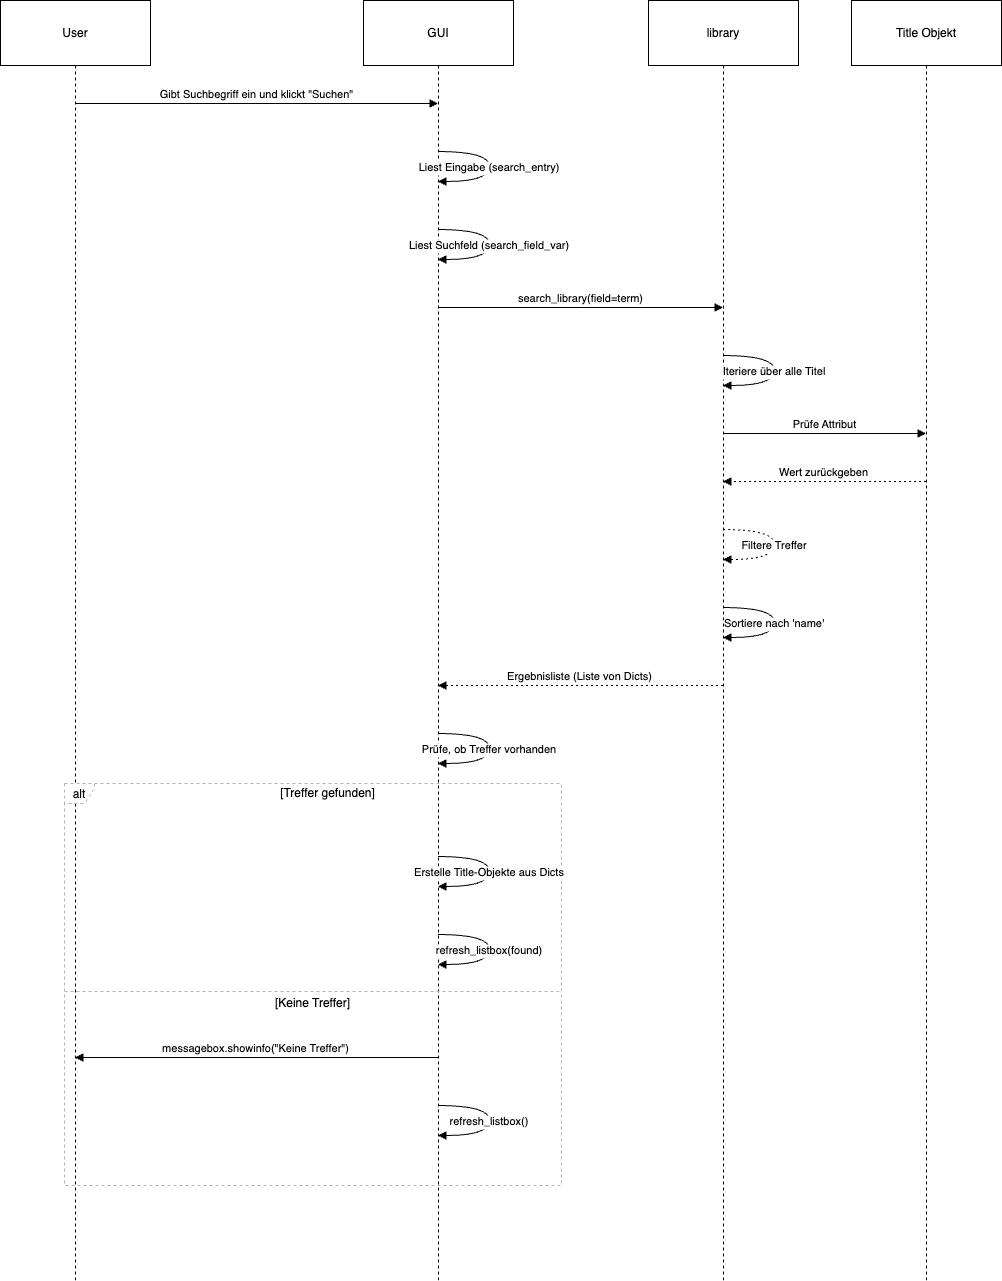

The diagram above was exported from draw.io. Its source (the exported page's mxGraphModel, read from the mxfile embedded in the PNG):
<mxGraphModel dx="1194" dy="612" grid="1" gridSize="10" guides="1" tooltips="1" connect="1" arrows="1" fold="1" page="1" pageScale="1" pageWidth="827" pageHeight="1169" math="0" shadow="0">
  <root>
    <mxCell id="0" />
    <mxCell id="1" parent="0" />
    <mxCell id="DgPlLwvMjb5XupdnVPBv-1" value="User" style="shape=umlLifeline;perimeter=lifelinePerimeter;whiteSpace=wrap;container=1;dropTarget=0;collapsible=0;recursiveResize=0;outlineConnect=0;portConstraint=eastwest;newEdgeStyle={&quot;edgeStyle&quot;:&quot;elbowEdgeStyle&quot;,&quot;elbow&quot;:&quot;vertical&quot;,&quot;curved&quot;:0,&quot;rounded&quot;:0};size=65;" vertex="1" parent="1">
      <mxGeometry x="20" y="20" width="150" height="1280" as="geometry" />
    </mxCell>
    <mxCell id="DgPlLwvMjb5XupdnVPBv-2" value="GUI" style="shape=umlLifeline;perimeter=lifelinePerimeter;whiteSpace=wrap;container=1;dropTarget=0;collapsible=0;recursiveResize=0;outlineConnect=0;portConstraint=eastwest;newEdgeStyle={&quot;edgeStyle&quot;:&quot;elbowEdgeStyle&quot;,&quot;elbow&quot;:&quot;vertical&quot;,&quot;curved&quot;:0,&quot;rounded&quot;:0};size=65;" vertex="1" parent="1">
      <mxGeometry x="383" y="20" width="150" height="1280" as="geometry" />
    </mxCell>
    <mxCell id="DgPlLwvMjb5XupdnVPBv-3" value="library" style="shape=umlLifeline;perimeter=lifelinePerimeter;whiteSpace=wrap;container=1;dropTarget=0;collapsible=0;recursiveResize=0;outlineConnect=0;portConstraint=eastwest;newEdgeStyle={&quot;edgeStyle&quot;:&quot;elbowEdgeStyle&quot;,&quot;elbow&quot;:&quot;vertical&quot;,&quot;curved&quot;:0,&quot;rounded&quot;:0};size=65;" vertex="1" parent="1">
      <mxGeometry x="668" y="20" width="150" height="1280" as="geometry" />
    </mxCell>
    <mxCell id="DgPlLwvMjb5XupdnVPBv-4" value="Title Objekt" style="shape=umlLifeline;perimeter=lifelinePerimeter;whiteSpace=wrap;container=1;dropTarget=0;collapsible=0;recursiveResize=0;outlineConnect=0;portConstraint=eastwest;newEdgeStyle={&quot;edgeStyle&quot;:&quot;elbowEdgeStyle&quot;,&quot;elbow&quot;:&quot;vertical&quot;,&quot;curved&quot;:0,&quot;rounded&quot;:0};size=65;" vertex="1" parent="1">
      <mxGeometry x="871" y="20" width="150" height="1280" as="geometry" />
    </mxCell>
    <mxCell id="DgPlLwvMjb5XupdnVPBv-5" value="alt" style="shape=umlFrame;dashed=1;pointerEvents=0;dropTarget=0;strokeColor=#B3B3B3;height=20;width=30" vertex="1" parent="1">
      <mxGeometry x="84" y="803" width="497" height="402" as="geometry" />
    </mxCell>
    <mxCell id="DgPlLwvMjb5XupdnVPBv-6" value="[Treffer gefunden]" style="text;strokeColor=none;fillColor=none;align=center;verticalAlign=middle;whiteSpace=wrap;" vertex="1" parent="DgPlLwvMjb5XupdnVPBv-5">
      <mxGeometry x="30" width="467" height="20" as="geometry" />
    </mxCell>
    <mxCell id="DgPlLwvMjb5XupdnVPBv-7" value="[Keine Treffer]" style="shape=line;dashed=1;whiteSpace=wrap;verticalAlign=top;labelPosition=center;verticalLabelPosition=middle;align=center;strokeColor=#B3B3B3;" vertex="1" parent="DgPlLwvMjb5XupdnVPBv-5">
      <mxGeometry y="206" width="497" height="4" as="geometry" />
    </mxCell>
    <mxCell id="DgPlLwvMjb5XupdnVPBv-8" value="Gibt Suchbegriff ein und klickt &quot;Suchen&quot;" style="verticalAlign=bottom;edgeStyle=elbowEdgeStyle;elbow=vertical;curved=0;rounded=0;endArrow=block;" edge="1" parent="1" source="DgPlLwvMjb5XupdnVPBv-1" target="DgPlLwvMjb5XupdnVPBv-2">
      <mxGeometry relative="1" as="geometry">
        <Array as="points">
          <mxPoint x="285" y="123" />
        </Array>
      </mxGeometry>
    </mxCell>
    <mxCell id="DgPlLwvMjb5XupdnVPBv-9" value="Liest Eingabe (search_entry)" style="curved=1;endArrow=block;rounded=0;" edge="1" parent="1" source="DgPlLwvMjb5XupdnVPBv-2" target="DgPlLwvMjb5XupdnVPBv-2">
      <mxGeometry relative="1" as="geometry">
        <Array as="points">
          <mxPoint x="509" y="171" />
          <mxPoint x="509" y="201" />
        </Array>
      </mxGeometry>
    </mxCell>
    <mxCell id="DgPlLwvMjb5XupdnVPBv-10" value="Liest Suchfeld (search_field_var)" style="curved=1;endArrow=block;rounded=0;" edge="1" parent="1" source="DgPlLwvMjb5XupdnVPBv-2" target="DgPlLwvMjb5XupdnVPBv-2">
      <mxGeometry relative="1" as="geometry">
        <Array as="points">
          <mxPoint x="509" y="249" />
          <mxPoint x="509" y="279" />
        </Array>
      </mxGeometry>
    </mxCell>
    <mxCell id="DgPlLwvMjb5XupdnVPBv-11" value="search_library(field=term)" style="verticalAlign=bottom;edgeStyle=elbowEdgeStyle;elbow=vertical;curved=0;rounded=0;endArrow=block;" edge="1" parent="1" source="DgPlLwvMjb5XupdnVPBv-2" target="DgPlLwvMjb5XupdnVPBv-3">
      <mxGeometry relative="1" as="geometry">
        <Array as="points">
          <mxPoint x="609" y="327" />
        </Array>
      </mxGeometry>
    </mxCell>
    <mxCell id="DgPlLwvMjb5XupdnVPBv-12" value="Iteriere über alle Titel" style="curved=1;endArrow=block;rounded=0;" edge="1" parent="1" source="DgPlLwvMjb5XupdnVPBv-3" target="DgPlLwvMjb5XupdnVPBv-3">
      <mxGeometry relative="1" as="geometry">
        <Array as="points">
          <mxPoint x="794" y="375" />
          <mxPoint x="794" y="405" />
        </Array>
      </mxGeometry>
    </mxCell>
    <mxCell id="DgPlLwvMjb5XupdnVPBv-13" value="Prüfe Attribut" style="verticalAlign=bottom;edgeStyle=elbowEdgeStyle;elbow=vertical;curved=0;rounded=0;endArrow=block;" edge="1" parent="1" source="DgPlLwvMjb5XupdnVPBv-3" target="DgPlLwvMjb5XupdnVPBv-4">
      <mxGeometry relative="1" as="geometry">
        <Array as="points">
          <mxPoint x="853" y="453" />
        </Array>
      </mxGeometry>
    </mxCell>
    <mxCell id="DgPlLwvMjb5XupdnVPBv-14" value="Wert zurückgeben" style="verticalAlign=bottom;edgeStyle=elbowEdgeStyle;elbow=vertical;curved=0;rounded=0;dashed=1;dashPattern=2 3;endArrow=block;" edge="1" parent="1" source="DgPlLwvMjb5XupdnVPBv-4" target="DgPlLwvMjb5XupdnVPBv-3">
      <mxGeometry relative="1" as="geometry">
        <Array as="points">
          <mxPoint x="856" y="501" />
        </Array>
      </mxGeometry>
    </mxCell>
    <mxCell id="DgPlLwvMjb5XupdnVPBv-15" value="Filtere Treffer" style="curved=1;dashed=1;dashPattern=2 3;endArrow=block;rounded=0;" edge="1" parent="1" source="DgPlLwvMjb5XupdnVPBv-3" target="DgPlLwvMjb5XupdnVPBv-3">
      <mxGeometry relative="1" as="geometry">
        <Array as="points">
          <mxPoint x="794" y="549" />
          <mxPoint x="794" y="579" />
        </Array>
      </mxGeometry>
    </mxCell>
    <mxCell id="DgPlLwvMjb5XupdnVPBv-16" value="Sortiere nach 'name'" style="curved=1;endArrow=block;rounded=0;" edge="1" parent="1" source="DgPlLwvMjb5XupdnVPBv-3" target="DgPlLwvMjb5XupdnVPBv-3">
      <mxGeometry relative="1" as="geometry">
        <Array as="points">
          <mxPoint x="794" y="627" />
          <mxPoint x="794" y="657" />
        </Array>
      </mxGeometry>
    </mxCell>
    <mxCell id="DgPlLwvMjb5XupdnVPBv-17" value="Ergebnisliste (Liste von Dicts)" style="verticalAlign=bottom;edgeStyle=elbowEdgeStyle;elbow=vertical;curved=0;rounded=0;dashed=1;dashPattern=2 3;endArrow=block;" edge="1" parent="1" source="DgPlLwvMjb5XupdnVPBv-3" target="DgPlLwvMjb5XupdnVPBv-2">
      <mxGeometry relative="1" as="geometry">
        <Array as="points">
          <mxPoint x="612" y="705" />
        </Array>
      </mxGeometry>
    </mxCell>
    <mxCell id="DgPlLwvMjb5XupdnVPBv-18" value="Prüfe, ob Treffer vorhanden" style="curved=1;endArrow=block;rounded=0;" edge="1" parent="1" source="DgPlLwvMjb5XupdnVPBv-2" target="DgPlLwvMjb5XupdnVPBv-2">
      <mxGeometry relative="1" as="geometry">
        <Array as="points">
          <mxPoint x="509" y="753" />
          <mxPoint x="509" y="783" />
        </Array>
      </mxGeometry>
    </mxCell>
    <mxCell id="DgPlLwvMjb5XupdnVPBv-19" value="Erstelle Title-Objekte aus Dicts" style="curved=1;endArrow=block;rounded=0;" edge="1" parent="1" source="DgPlLwvMjb5XupdnVPBv-2" target="DgPlLwvMjb5XupdnVPBv-2">
      <mxGeometry relative="1" as="geometry">
        <Array as="points">
          <mxPoint x="509" y="876" />
          <mxPoint x="509" y="906" />
        </Array>
      </mxGeometry>
    </mxCell>
    <mxCell id="DgPlLwvMjb5XupdnVPBv-20" value="refresh_listbox(found)" style="curved=1;endArrow=block;rounded=0;" edge="1" parent="1" source="DgPlLwvMjb5XupdnVPBv-2" target="DgPlLwvMjb5XupdnVPBv-2">
      <mxGeometry relative="1" as="geometry">
        <Array as="points">
          <mxPoint x="509" y="954" />
          <mxPoint x="509" y="984" />
        </Array>
      </mxGeometry>
    </mxCell>
    <mxCell id="DgPlLwvMjb5XupdnVPBv-21" value="messagebox.showinfo(&quot;Keine Treffer&quot;)" style="verticalAlign=bottom;edgeStyle=elbowEdgeStyle;elbow=vertical;curved=0;rounded=0;endArrow=block;" edge="1" parent="1" source="DgPlLwvMjb5XupdnVPBv-2" target="DgPlLwvMjb5XupdnVPBv-1">
      <mxGeometry relative="1" as="geometry">
        <Array as="points">
          <mxPoint x="288" y="1077" />
        </Array>
      </mxGeometry>
    </mxCell>
    <mxCell id="DgPlLwvMjb5XupdnVPBv-22" value="refresh_listbox()" style="curved=1;endArrow=block;rounded=0;" edge="1" parent="1" source="DgPlLwvMjb5XupdnVPBv-2" target="DgPlLwvMjb5XupdnVPBv-2">
      <mxGeometry relative="1" as="geometry">
        <Array as="points">
          <mxPoint x="509" y="1125" />
          <mxPoint x="509" y="1155" />
        </Array>
      </mxGeometry>
    </mxCell>
  </root>
</mxGraphModel>